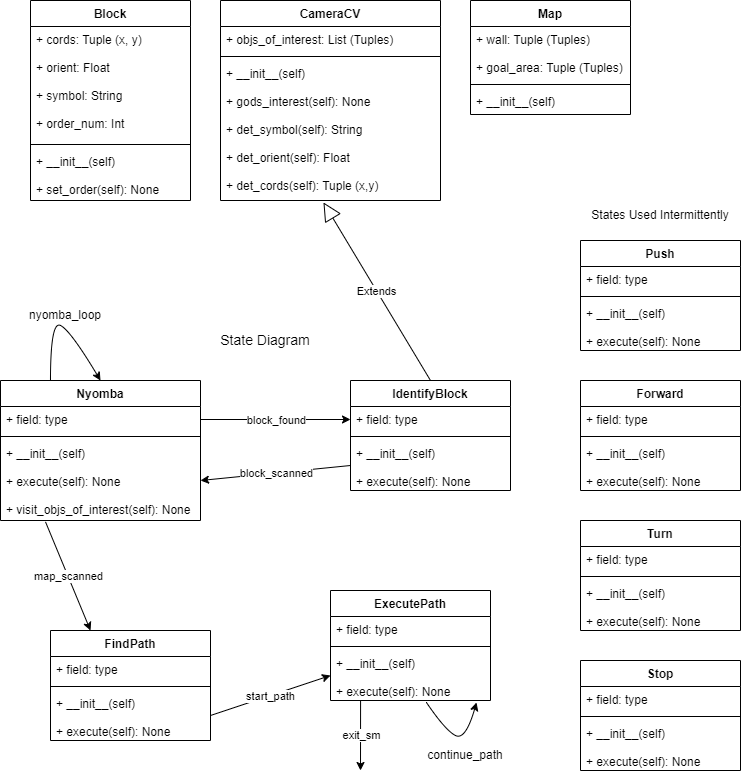

The diagram above was exported from draw.io. Its source (the exported page's mxGraphModel, read from the mxfile embedded in the PNG):
<mxGraphModel dx="1050" dy="587" grid="1" gridSize="10" guides="1" tooltips="1" connect="1" arrows="1" fold="1" page="1" pageScale="1" pageWidth="827" pageHeight="1169" math="0" shadow="0">
  <root>
    <mxCell id="WIyWlLk6GJQsqaUBKTNV-0" />
    <mxCell id="WIyWlLk6GJQsqaUBKTNV-1" parent="WIyWlLk6GJQsqaUBKTNV-0" />
    <mxCell id="MUUfr884NasGWfSKTE9j-4" value="Block" style="swimlane;fontStyle=1;align=center;verticalAlign=top;childLayout=stackLayout;horizontal=1;startSize=26;horizontalStack=0;resizeParent=1;resizeParentMax=0;resizeLast=0;collapsible=1;marginBottom=0;" parent="WIyWlLk6GJQsqaUBKTNV-1" vertex="1">
      <mxGeometry x="90" y="30" width="160" height="200" as="geometry" />
    </mxCell>
    <mxCell id="MUUfr884NasGWfSKTE9j-5" value="+ cords: Tuple (x, y)&#10;&#10;+ orient: Float&#10;&#10;+ symbol: String&#10;&#10;+ order_num: Int" style="text;strokeColor=none;fillColor=none;align=left;verticalAlign=top;spacingLeft=4;spacingRight=4;overflow=hidden;rotatable=0;points=[[0,0.5],[1,0.5]];portConstraint=eastwest;" parent="MUUfr884NasGWfSKTE9j-4" vertex="1">
      <mxGeometry y="26" width="160" height="114" as="geometry" />
    </mxCell>
    <mxCell id="MUUfr884NasGWfSKTE9j-6" value="" style="line;strokeWidth=1;fillColor=none;align=left;verticalAlign=middle;spacingTop=-1;spacingLeft=3;spacingRight=3;rotatable=0;labelPosition=right;points=[];portConstraint=eastwest;strokeColor=inherit;" parent="MUUfr884NasGWfSKTE9j-4" vertex="1">
      <mxGeometry y="140" width="160" height="8" as="geometry" />
    </mxCell>
    <mxCell id="MUUfr884NasGWfSKTE9j-7" value="+ __init__(self)&#10;&#10;+ set_order(self): None" style="text;strokeColor=none;fillColor=none;align=left;verticalAlign=top;spacingLeft=4;spacingRight=4;overflow=hidden;rotatable=0;points=[[0,0.5],[1,0.5]];portConstraint=eastwest;" parent="MUUfr884NasGWfSKTE9j-4" vertex="1">
      <mxGeometry y="148" width="160" height="52" as="geometry" />
    </mxCell>
    <mxCell id="MUUfr884NasGWfSKTE9j-20" value="Map" style="swimlane;fontStyle=1;align=center;verticalAlign=top;childLayout=stackLayout;horizontal=1;startSize=26;horizontalStack=0;resizeParent=1;resizeParentMax=0;resizeLast=0;collapsible=1;marginBottom=0;" parent="WIyWlLk6GJQsqaUBKTNV-1" vertex="1">
      <mxGeometry x="530" y="30" width="160" height="114" as="geometry" />
    </mxCell>
    <mxCell id="MUUfr884NasGWfSKTE9j-21" value="+ wall: Tuple (Tuples)&#10;&#10;+ goal_area: Tuple (Tuples)" style="text;strokeColor=none;fillColor=none;align=left;verticalAlign=top;spacingLeft=4;spacingRight=4;overflow=hidden;rotatable=0;points=[[0,0.5],[1,0.5]];portConstraint=eastwest;" parent="MUUfr884NasGWfSKTE9j-20" vertex="1">
      <mxGeometry y="26" width="160" height="54" as="geometry" />
    </mxCell>
    <mxCell id="MUUfr884NasGWfSKTE9j-22" value="" style="line;strokeWidth=1;fillColor=none;align=left;verticalAlign=middle;spacingTop=-1;spacingLeft=3;spacingRight=3;rotatable=0;labelPosition=right;points=[];portConstraint=eastwest;strokeColor=inherit;" parent="MUUfr884NasGWfSKTE9j-20" vertex="1">
      <mxGeometry y="80" width="160" height="8" as="geometry" />
    </mxCell>
    <mxCell id="MUUfr884NasGWfSKTE9j-23" value="+ __init__(self)" style="text;strokeColor=none;fillColor=none;align=left;verticalAlign=top;spacingLeft=4;spacingRight=4;overflow=hidden;rotatable=0;points=[[0,0.5],[1,0.5]];portConstraint=eastwest;" parent="MUUfr884NasGWfSKTE9j-20" vertex="1">
      <mxGeometry y="88" width="160" height="26" as="geometry" />
    </mxCell>
    <mxCell id="MUUfr884NasGWfSKTE9j-24" value="CameraCV" style="swimlane;fontStyle=1;align=center;verticalAlign=top;childLayout=stackLayout;horizontal=1;startSize=26;horizontalStack=0;resizeParent=1;resizeParentMax=0;resizeLast=0;collapsible=1;marginBottom=0;" parent="WIyWlLk6GJQsqaUBKTNV-1" vertex="1">
      <mxGeometry x="280" y="30" width="220" height="200" as="geometry" />
    </mxCell>
    <mxCell id="MUUfr884NasGWfSKTE9j-25" value="+ objs_of_interest: List (Tuples)" style="text;strokeColor=none;fillColor=none;align=left;verticalAlign=top;spacingLeft=4;spacingRight=4;overflow=hidden;rotatable=0;points=[[0,0.5],[1,0.5]];portConstraint=eastwest;" parent="MUUfr884NasGWfSKTE9j-24" vertex="1">
      <mxGeometry y="26" width="220" height="26" as="geometry" />
    </mxCell>
    <mxCell id="MUUfr884NasGWfSKTE9j-26" value="" style="line;strokeWidth=1;fillColor=none;align=left;verticalAlign=middle;spacingTop=-1;spacingLeft=3;spacingRight=3;rotatable=0;labelPosition=right;points=[];portConstraint=eastwest;strokeColor=inherit;" parent="MUUfr884NasGWfSKTE9j-24" vertex="1">
      <mxGeometry y="52" width="220" height="8" as="geometry" />
    </mxCell>
    <mxCell id="MUUfr884NasGWfSKTE9j-27" value="+ __init__(self)&#10;&#10;+ gods_interest(self): None&#10;&#10;+ det_symbol(self): String&#10;&#10;+ det_orient(self): Float&#10;&#10;+ det_cords(self): Tuple (x,y)" style="text;strokeColor=none;fillColor=none;align=left;verticalAlign=top;spacingLeft=4;spacingRight=4;overflow=hidden;rotatable=0;points=[[0,0.5],[1,0.5]];portConstraint=eastwest;" parent="MUUfr884NasGWfSKTE9j-24" vertex="1">
      <mxGeometry y="60" width="220" height="140" as="geometry" />
    </mxCell>
    <mxCell id="LnvFr3VPwhx0fT9e72Ot-0" value="Nyomba" style="swimlane;fontStyle=1;align=center;verticalAlign=top;childLayout=stackLayout;horizontal=1;startSize=26;horizontalStack=0;resizeParent=1;resizeParentMax=0;resizeLast=0;collapsible=1;marginBottom=0;" parent="WIyWlLk6GJQsqaUBKTNV-1" vertex="1">
      <mxGeometry x="60" y="410" width="200" height="140" as="geometry" />
    </mxCell>
    <mxCell id="LnvFr3VPwhx0fT9e72Ot-1" value="+ field: type" style="text;strokeColor=none;fillColor=none;align=left;verticalAlign=top;spacingLeft=4;spacingRight=4;overflow=hidden;rotatable=0;points=[[0,0.5],[1,0.5]];portConstraint=eastwest;" parent="LnvFr3VPwhx0fT9e72Ot-0" vertex="1">
      <mxGeometry y="26" width="200" height="26" as="geometry" />
    </mxCell>
    <mxCell id="LnvFr3VPwhx0fT9e72Ot-2" value="" style="line;strokeWidth=1;fillColor=none;align=left;verticalAlign=middle;spacingTop=-1;spacingLeft=3;spacingRight=3;rotatable=0;labelPosition=right;points=[];portConstraint=eastwest;strokeColor=inherit;" parent="LnvFr3VPwhx0fT9e72Ot-0" vertex="1">
      <mxGeometry y="52" width="200" height="8" as="geometry" />
    </mxCell>
    <mxCell id="LnvFr3VPwhx0fT9e72Ot-3" value="+ __init__(self)&#10;&#10;+ execute(self): None&#10;&#10;+ visit_objs_of_interest(self): None" style="text;strokeColor=none;fillColor=none;align=left;verticalAlign=top;spacingLeft=4;spacingRight=4;overflow=hidden;rotatable=0;points=[[0,0.5],[1,0.5]];portConstraint=eastwest;" parent="LnvFr3VPwhx0fT9e72Ot-0" vertex="1">
      <mxGeometry y="60" width="200" height="80" as="geometry" />
    </mxCell>
    <mxCell id="LnvFr3VPwhx0fT9e72Ot-4" value="IdentifyBlock" style="swimlane;fontStyle=1;align=center;verticalAlign=top;childLayout=stackLayout;horizontal=1;startSize=26;horizontalStack=0;resizeParent=1;resizeParentMax=0;resizeLast=0;collapsible=1;marginBottom=0;" parent="WIyWlLk6GJQsqaUBKTNV-1" vertex="1">
      <mxGeometry x="410" y="410" width="160" height="110" as="geometry" />
    </mxCell>
    <mxCell id="LnvFr3VPwhx0fT9e72Ot-5" value="+ field: type" style="text;strokeColor=none;fillColor=none;align=left;verticalAlign=top;spacingLeft=4;spacingRight=4;overflow=hidden;rotatable=0;points=[[0,0.5],[1,0.5]];portConstraint=eastwest;" parent="LnvFr3VPwhx0fT9e72Ot-4" vertex="1">
      <mxGeometry y="26" width="160" height="26" as="geometry" />
    </mxCell>
    <mxCell id="LnvFr3VPwhx0fT9e72Ot-6" value="" style="line;strokeWidth=1;fillColor=none;align=left;verticalAlign=middle;spacingTop=-1;spacingLeft=3;spacingRight=3;rotatable=0;labelPosition=right;points=[];portConstraint=eastwest;strokeColor=inherit;" parent="LnvFr3VPwhx0fT9e72Ot-4" vertex="1">
      <mxGeometry y="52" width="160" height="8" as="geometry" />
    </mxCell>
    <mxCell id="LnvFr3VPwhx0fT9e72Ot-7" value="+ __init__(self)&#10;&#10;+ execute(self): None" style="text;strokeColor=none;fillColor=none;align=left;verticalAlign=top;spacingLeft=4;spacingRight=4;overflow=hidden;rotatable=0;points=[[0,0.5],[1,0.5]];portConstraint=eastwest;" parent="LnvFr3VPwhx0fT9e72Ot-4" vertex="1">
      <mxGeometry y="60" width="160" height="50" as="geometry" />
    </mxCell>
    <mxCell id="LnvFr3VPwhx0fT9e72Ot-8" value="Forward" style="swimlane;fontStyle=1;align=center;verticalAlign=top;childLayout=stackLayout;horizontal=1;startSize=26;horizontalStack=0;resizeParent=1;resizeParentMax=0;resizeLast=0;collapsible=1;marginBottom=0;" parent="WIyWlLk6GJQsqaUBKTNV-1" vertex="1">
      <mxGeometry x="640" y="410" width="160" height="110" as="geometry" />
    </mxCell>
    <mxCell id="LnvFr3VPwhx0fT9e72Ot-9" value="+ field: type" style="text;strokeColor=none;fillColor=none;align=left;verticalAlign=top;spacingLeft=4;spacingRight=4;overflow=hidden;rotatable=0;points=[[0,0.5],[1,0.5]];portConstraint=eastwest;" parent="LnvFr3VPwhx0fT9e72Ot-8" vertex="1">
      <mxGeometry y="26" width="160" height="26" as="geometry" />
    </mxCell>
    <mxCell id="LnvFr3VPwhx0fT9e72Ot-10" value="" style="line;strokeWidth=1;fillColor=none;align=left;verticalAlign=middle;spacingTop=-1;spacingLeft=3;spacingRight=3;rotatable=0;labelPosition=right;points=[];portConstraint=eastwest;strokeColor=inherit;" parent="LnvFr3VPwhx0fT9e72Ot-8" vertex="1">
      <mxGeometry y="52" width="160" height="8" as="geometry" />
    </mxCell>
    <mxCell id="LnvFr3VPwhx0fT9e72Ot-11" value="+ __init__(self)&#10;&#10;+ execute(self): None" style="text;strokeColor=none;fillColor=none;align=left;verticalAlign=top;spacingLeft=4;spacingRight=4;overflow=hidden;rotatable=0;points=[[0,0.5],[1,0.5]];portConstraint=eastwest;" parent="LnvFr3VPwhx0fT9e72Ot-8" vertex="1">
      <mxGeometry y="60" width="160" height="50" as="geometry" />
    </mxCell>
    <mxCell id="LnvFr3VPwhx0fT9e72Ot-12" value="Turn" style="swimlane;fontStyle=1;align=center;verticalAlign=top;childLayout=stackLayout;horizontal=1;startSize=26;horizontalStack=0;resizeParent=1;resizeParentMax=0;resizeLast=0;collapsible=1;marginBottom=0;" parent="WIyWlLk6GJQsqaUBKTNV-1" vertex="1">
      <mxGeometry x="640" y="550" width="160" height="110" as="geometry" />
    </mxCell>
    <mxCell id="LnvFr3VPwhx0fT9e72Ot-13" value="+ field: type" style="text;strokeColor=none;fillColor=none;align=left;verticalAlign=top;spacingLeft=4;spacingRight=4;overflow=hidden;rotatable=0;points=[[0,0.5],[1,0.5]];portConstraint=eastwest;" parent="LnvFr3VPwhx0fT9e72Ot-12" vertex="1">
      <mxGeometry y="26" width="160" height="26" as="geometry" />
    </mxCell>
    <mxCell id="LnvFr3VPwhx0fT9e72Ot-14" value="" style="line;strokeWidth=1;fillColor=none;align=left;verticalAlign=middle;spacingTop=-1;spacingLeft=3;spacingRight=3;rotatable=0;labelPosition=right;points=[];portConstraint=eastwest;strokeColor=inherit;" parent="LnvFr3VPwhx0fT9e72Ot-12" vertex="1">
      <mxGeometry y="52" width="160" height="8" as="geometry" />
    </mxCell>
    <mxCell id="LnvFr3VPwhx0fT9e72Ot-15" value="+ __init__(self)&#10;&#10;+ execute(self): None" style="text;strokeColor=none;fillColor=none;align=left;verticalAlign=top;spacingLeft=4;spacingRight=4;overflow=hidden;rotatable=0;points=[[0,0.5],[1,0.5]];portConstraint=eastwest;" parent="LnvFr3VPwhx0fT9e72Ot-12" vertex="1">
      <mxGeometry y="60" width="160" height="50" as="geometry" />
    </mxCell>
    <mxCell id="LnvFr3VPwhx0fT9e72Ot-16" value="Stop" style="swimlane;fontStyle=1;align=center;verticalAlign=top;childLayout=stackLayout;horizontal=1;startSize=26;horizontalStack=0;resizeParent=1;resizeParentMax=0;resizeLast=0;collapsible=1;marginBottom=0;" parent="WIyWlLk6GJQsqaUBKTNV-1" vertex="1">
      <mxGeometry x="640" y="690" width="160" height="110" as="geometry" />
    </mxCell>
    <mxCell id="LnvFr3VPwhx0fT9e72Ot-17" value="+ field: type" style="text;strokeColor=none;fillColor=none;align=left;verticalAlign=top;spacingLeft=4;spacingRight=4;overflow=hidden;rotatable=0;points=[[0,0.5],[1,0.5]];portConstraint=eastwest;" parent="LnvFr3VPwhx0fT9e72Ot-16" vertex="1">
      <mxGeometry y="26" width="160" height="26" as="geometry" />
    </mxCell>
    <mxCell id="LnvFr3VPwhx0fT9e72Ot-18" value="" style="line;strokeWidth=1;fillColor=none;align=left;verticalAlign=middle;spacingTop=-1;spacingLeft=3;spacingRight=3;rotatable=0;labelPosition=right;points=[];portConstraint=eastwest;strokeColor=inherit;" parent="LnvFr3VPwhx0fT9e72Ot-16" vertex="1">
      <mxGeometry y="52" width="160" height="8" as="geometry" />
    </mxCell>
    <mxCell id="LnvFr3VPwhx0fT9e72Ot-19" value="+ __init__(self)&#10;&#10;+ execute(self): None" style="text;strokeColor=none;fillColor=none;align=left;verticalAlign=top;spacingLeft=4;spacingRight=4;overflow=hidden;rotatable=0;points=[[0,0.5],[1,0.5]];portConstraint=eastwest;" parent="LnvFr3VPwhx0fT9e72Ot-16" vertex="1">
      <mxGeometry y="60" width="160" height="50" as="geometry" />
    </mxCell>
    <mxCell id="LnvFr3VPwhx0fT9e72Ot-21" value="Push" style="swimlane;fontStyle=1;align=center;verticalAlign=top;childLayout=stackLayout;horizontal=1;startSize=26;horizontalStack=0;resizeParent=1;resizeParentMax=0;resizeLast=0;collapsible=1;marginBottom=0;" parent="WIyWlLk6GJQsqaUBKTNV-1" vertex="1">
      <mxGeometry x="640" y="270" width="160" height="110" as="geometry" />
    </mxCell>
    <mxCell id="LnvFr3VPwhx0fT9e72Ot-22" value="+ field: type" style="text;strokeColor=none;fillColor=none;align=left;verticalAlign=top;spacingLeft=4;spacingRight=4;overflow=hidden;rotatable=0;points=[[0,0.5],[1,0.5]];portConstraint=eastwest;" parent="LnvFr3VPwhx0fT9e72Ot-21" vertex="1">
      <mxGeometry y="26" width="160" height="26" as="geometry" />
    </mxCell>
    <mxCell id="LnvFr3VPwhx0fT9e72Ot-23" value="" style="line;strokeWidth=1;fillColor=none;align=left;verticalAlign=middle;spacingTop=-1;spacingLeft=3;spacingRight=3;rotatable=0;labelPosition=right;points=[];portConstraint=eastwest;strokeColor=inherit;" parent="LnvFr3VPwhx0fT9e72Ot-21" vertex="1">
      <mxGeometry y="52" width="160" height="8" as="geometry" />
    </mxCell>
    <mxCell id="LnvFr3VPwhx0fT9e72Ot-24" value="+ __init__(self)&#10;&#10;+ execute(self): None" style="text;strokeColor=none;fillColor=none;align=left;verticalAlign=top;spacingLeft=4;spacingRight=4;overflow=hidden;rotatable=0;points=[[0,0.5],[1,0.5]];portConstraint=eastwest;" parent="LnvFr3VPwhx0fT9e72Ot-21" vertex="1">
      <mxGeometry y="60" width="160" height="50" as="geometry" />
    </mxCell>
    <mxCell id="LnvFr3VPwhx0fT9e72Ot-25" value="FindPath" style="swimlane;fontStyle=1;align=center;verticalAlign=top;childLayout=stackLayout;horizontal=1;startSize=26;horizontalStack=0;resizeParent=1;resizeParentMax=0;resizeLast=0;collapsible=1;marginBottom=0;" parent="WIyWlLk6GJQsqaUBKTNV-1" vertex="1">
      <mxGeometry x="110" y="660" width="160" height="110" as="geometry" />
    </mxCell>
    <mxCell id="LnvFr3VPwhx0fT9e72Ot-26" value="+ field: type" style="text;strokeColor=none;fillColor=none;align=left;verticalAlign=top;spacingLeft=4;spacingRight=4;overflow=hidden;rotatable=0;points=[[0,0.5],[1,0.5]];portConstraint=eastwest;" parent="LnvFr3VPwhx0fT9e72Ot-25" vertex="1">
      <mxGeometry y="26" width="160" height="26" as="geometry" />
    </mxCell>
    <mxCell id="LnvFr3VPwhx0fT9e72Ot-27" value="" style="line;strokeWidth=1;fillColor=none;align=left;verticalAlign=middle;spacingTop=-1;spacingLeft=3;spacingRight=3;rotatable=0;labelPosition=right;points=[];portConstraint=eastwest;strokeColor=inherit;" parent="LnvFr3VPwhx0fT9e72Ot-25" vertex="1">
      <mxGeometry y="52" width="160" height="8" as="geometry" />
    </mxCell>
    <mxCell id="LnvFr3VPwhx0fT9e72Ot-28" value="+ __init__(self)&#10;&#10;+ execute(self): None" style="text;strokeColor=none;fillColor=none;align=left;verticalAlign=top;spacingLeft=4;spacingRight=4;overflow=hidden;rotatable=0;points=[[0,0.5],[1,0.5]];portConstraint=eastwest;" parent="LnvFr3VPwhx0fT9e72Ot-25" vertex="1">
      <mxGeometry y="60" width="160" height="50" as="geometry" />
    </mxCell>
    <mxCell id="CXgMguupwGyCPF6CgvTM-0" value="State Diagram" style="text;html=1;strokeColor=none;fillColor=none;align=center;verticalAlign=middle;whiteSpace=wrap;rounded=0;fontSize=14;" parent="WIyWlLk6GJQsqaUBKTNV-1" vertex="1">
      <mxGeometry x="250" y="350" width="150" height="40" as="geometry" />
    </mxCell>
    <mxCell id="CXgMguupwGyCPF6CgvTM-1" value="States Used Intermittently" style="text;html=1;strokeColor=none;fillColor=none;align=center;verticalAlign=middle;whiteSpace=wrap;rounded=0;" parent="WIyWlLk6GJQsqaUBKTNV-1" vertex="1">
      <mxGeometry x="630" y="230" width="180" height="30" as="geometry" />
    </mxCell>
    <mxCell id="CXgMguupwGyCPF6CgvTM-4" value="Extends" style="endArrow=block;endSize=16;endFill=0;html=1;rounded=0;jumpStyle=none;exitX=0.5;exitY=0;exitDx=0;exitDy=0;entryX=0.468;entryY=1.014;entryDx=0;entryDy=0;entryPerimeter=0;" parent="WIyWlLk6GJQsqaUBKTNV-1" source="LnvFr3VPwhx0fT9e72Ot-4" target="MUUfr884NasGWfSKTE9j-27" edge="1">
      <mxGeometry width="160" relative="1" as="geometry">
        <mxPoint x="430" y="480" as="sourcePoint" />
        <mxPoint x="529" y="395" as="targetPoint" />
      </mxGeometry>
    </mxCell>
    <mxCell id="CXgMguupwGyCPF6CgvTM-5" value="" style="endArrow=classic;html=1;rounded=0;entryX=0;entryY=0.5;entryDx=0;entryDy=0;exitX=1;exitY=0.5;exitDx=0;exitDy=0;" parent="WIyWlLk6GJQsqaUBKTNV-1" source="LnvFr3VPwhx0fT9e72Ot-1" target="LnvFr3VPwhx0fT9e72Ot-5" edge="1">
      <mxGeometry relative="1" as="geometry">
        <mxPoint x="220" y="449" as="sourcePoint" />
        <mxPoint x="320" y="452.5" as="targetPoint" />
      </mxGeometry>
    </mxCell>
    <mxCell id="CXgMguupwGyCPF6CgvTM-6" value="block_found" style="edgeLabel;resizable=0;html=1;align=center;verticalAlign=middle;" parent="CXgMguupwGyCPF6CgvTM-5" connectable="0" vertex="1">
      <mxGeometry relative="1" as="geometry" />
    </mxCell>
    <mxCell id="CXgMguupwGyCPF6CgvTM-7" value="" style="endArrow=classic;html=1;rounded=0;exitX=0;exitY=0.5;exitDx=0;exitDy=0;entryX=1;entryY=0.5;entryDx=0;entryDy=0;" parent="WIyWlLk6GJQsqaUBKTNV-1" source="LnvFr3VPwhx0fT9e72Ot-7" target="LnvFr3VPwhx0fT9e72Ot-3" edge="1">
      <mxGeometry relative="1" as="geometry">
        <mxPoint x="280" y="510" as="sourcePoint" />
        <mxPoint x="365" y="540" as="targetPoint" />
      </mxGeometry>
    </mxCell>
    <mxCell id="CXgMguupwGyCPF6CgvTM-8" value="block_scanned" style="edgeLabel;resizable=0;html=1;align=center;verticalAlign=middle;" parent="CXgMguupwGyCPF6CgvTM-7" connectable="0" vertex="1">
      <mxGeometry relative="1" as="geometry" />
    </mxCell>
    <mxCell id="CXgMguupwGyCPF6CgvTM-9" value="" style="endArrow=classic;html=1;rounded=0;exitX=0.225;exitY=1.017;exitDx=0;exitDy=0;exitPerimeter=0;entryX=0.25;entryY=0;entryDx=0;entryDy=0;" parent="WIyWlLk6GJQsqaUBKTNV-1" source="LnvFr3VPwhx0fT9e72Ot-3" target="LnvFr3VPwhx0fT9e72Ot-25" edge="1">
      <mxGeometry relative="1" as="geometry">
        <mxPoint x="120" y="580" as="sourcePoint" />
        <mxPoint x="220" y="580" as="targetPoint" />
      </mxGeometry>
    </mxCell>
    <mxCell id="CXgMguupwGyCPF6CgvTM-10" value="map_scanned" style="edgeLabel;resizable=0;html=1;align=center;verticalAlign=middle;" parent="CXgMguupwGyCPF6CgvTM-9" connectable="0" vertex="1">
      <mxGeometry relative="1" as="geometry" />
    </mxCell>
    <mxCell id="CXgMguupwGyCPF6CgvTM-11" value="" style="curved=1;endArrow=classic;html=1;rounded=0;exitX=0.25;exitY=0;exitDx=0;exitDy=0;entryX=0.5;entryY=0;entryDx=0;entryDy=0;" parent="WIyWlLk6GJQsqaUBKTNV-1" source="LnvFr3VPwhx0fT9e72Ot-0" target="LnvFr3VPwhx0fT9e72Ot-0" edge="1">
      <mxGeometry width="50" height="50" relative="1" as="geometry">
        <mxPoint x="90" y="390" as="sourcePoint" />
        <mxPoint x="140" y="340" as="targetPoint" />
        <Array as="points">
          <mxPoint x="110" y="350" />
          <mxPoint x="130" y="360" />
        </Array>
      </mxGeometry>
    </mxCell>
    <mxCell id="CXgMguupwGyCPF6CgvTM-12" value="nyomba_loop" style="text;html=1;strokeColor=none;fillColor=none;align=center;verticalAlign=middle;whiteSpace=wrap;rounded=0;" parent="WIyWlLk6GJQsqaUBKTNV-1" vertex="1">
      <mxGeometry x="80" y="330" width="90" height="30" as="geometry" />
    </mxCell>
    <mxCell id="1FRxWxk6Htck6RMJD30g-1" value="ExecutePath" style="swimlane;fontStyle=1;align=center;verticalAlign=top;childLayout=stackLayout;horizontal=1;startSize=26;horizontalStack=0;resizeParent=1;resizeParentMax=0;resizeLast=0;collapsible=1;marginBottom=0;" parent="WIyWlLk6GJQsqaUBKTNV-1" vertex="1">
      <mxGeometry x="390" y="620" width="160" height="110" as="geometry" />
    </mxCell>
    <mxCell id="1FRxWxk6Htck6RMJD30g-2" value="+ field: type" style="text;strokeColor=none;fillColor=none;align=left;verticalAlign=top;spacingLeft=4;spacingRight=4;overflow=hidden;rotatable=0;points=[[0,0.5],[1,0.5]];portConstraint=eastwest;" parent="1FRxWxk6Htck6RMJD30g-1" vertex="1">
      <mxGeometry y="26" width="160" height="26" as="geometry" />
    </mxCell>
    <mxCell id="1FRxWxk6Htck6RMJD30g-3" value="" style="line;strokeWidth=1;fillColor=none;align=left;verticalAlign=middle;spacingTop=-1;spacingLeft=3;spacingRight=3;rotatable=0;labelPosition=right;points=[];portConstraint=eastwest;strokeColor=inherit;" parent="1FRxWxk6Htck6RMJD30g-1" vertex="1">
      <mxGeometry y="52" width="160" height="8" as="geometry" />
    </mxCell>
    <mxCell id="1FRxWxk6Htck6RMJD30g-4" value="+ __init__(self)&#10;&#10;+ execute(self): None" style="text;strokeColor=none;fillColor=none;align=left;verticalAlign=top;spacingLeft=4;spacingRight=4;overflow=hidden;rotatable=0;points=[[0,0.5],[1,0.5]];portConstraint=eastwest;" parent="1FRxWxk6Htck6RMJD30g-1" vertex="1">
      <mxGeometry y="60" width="160" height="50" as="geometry" />
    </mxCell>
    <mxCell id="1FRxWxk6Htck6RMJD30g-7" value="" style="curved=1;endArrow=classic;html=1;rounded=0;exitX=0.256;exitY=1.04;exitDx=0;exitDy=0;entryX=0.569;entryY=1.04;entryDx=0;entryDy=0;exitPerimeter=0;entryPerimeter=0;" parent="1FRxWxk6Htck6RMJD30g-1" edge="1">
      <mxGeometry width="50" height="50" relative="1" as="geometry">
        <mxPoint x="95.96000000000004" y="112" as="sourcePoint" />
        <mxPoint x="146.03999999999996" y="112" as="targetPoint" />
        <Array as="points">
          <mxPoint x="115" y="140" />
          <mxPoint x="135" y="150" />
        </Array>
      </mxGeometry>
    </mxCell>
    <mxCell id="1FRxWxk6Htck6RMJD30g-5" value="" style="endArrow=classic;html=1;rounded=0;exitX=1;exitY=0.5;exitDx=0;exitDy=0;entryX=0;entryY=0.5;entryDx=0;entryDy=0;" parent="WIyWlLk6GJQsqaUBKTNV-1" source="LnvFr3VPwhx0fT9e72Ot-28" target="1FRxWxk6Htck6RMJD30g-4" edge="1">
      <mxGeometry relative="1" as="geometry">
        <mxPoint x="360" y="580" as="sourcePoint" />
        <mxPoint x="460" y="580" as="targetPoint" />
      </mxGeometry>
    </mxCell>
    <mxCell id="1FRxWxk6Htck6RMJD30g-6" value="start_path" style="edgeLabel;resizable=0;html=1;align=center;verticalAlign=middle;" parent="1FRxWxk6Htck6RMJD30g-5" connectable="0" vertex="1">
      <mxGeometry relative="1" as="geometry" />
    </mxCell>
    <mxCell id="1FRxWxk6Htck6RMJD30g-8" value="continue_path" style="text;html=1;strokeColor=none;fillColor=none;align=center;verticalAlign=middle;whiteSpace=wrap;rounded=0;" parent="WIyWlLk6GJQsqaUBKTNV-1" vertex="1">
      <mxGeometry x="480" y="770" width="90" height="30" as="geometry" />
    </mxCell>
    <mxCell id="1FRxWxk6Htck6RMJD30g-11" value="" style="endArrow=classic;html=1;rounded=0;exitX=0.188;exitY=1;exitDx=0;exitDy=0;exitPerimeter=0;" parent="WIyWlLk6GJQsqaUBKTNV-1" source="1FRxWxk6Htck6RMJD30g-4" edge="1">
      <mxGeometry relative="1" as="geometry">
        <mxPoint x="360" y="680" as="sourcePoint" />
        <mxPoint x="420" y="800" as="targetPoint" />
      </mxGeometry>
    </mxCell>
    <mxCell id="1FRxWxk6Htck6RMJD30g-12" value="exit_sm" style="edgeLabel;resizable=0;html=1;align=center;verticalAlign=middle;" parent="1FRxWxk6Htck6RMJD30g-11" connectable="0" vertex="1">
      <mxGeometry relative="1" as="geometry" />
    </mxCell>
  </root>
</mxGraphModel>